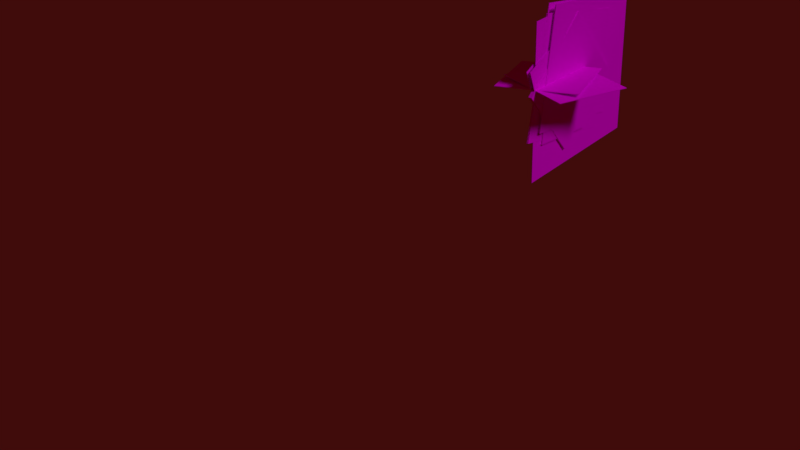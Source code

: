 # Source: Char.blend  (saved by Blender 2.79.0; exported with 4.5.12 LTS)
import bpy
from mathutils import Matrix  # noqa: F401  (used for matrix-valued properties, if any)

bpy.ops.wm.read_factory_settings(use_empty=True)
scene = bpy.context.scene
scene.name = 'Scene'

# ---- collections
col_collection_1 = bpy.data.collections.new('Collection 1'); scene.collection.children.link(col_collection_1)

# ---- images (referenced by path relative to the original .blend; pixels are not part of the script)
import os
ASSET_DIR = os.environ.get("B2B_ASSET_DIR", "")  # directory of the original .blend (textures are referenced by path, not embedded)
HERE = os.path.dirname(os.path.abspath(__file__))  # packed textures are extracted next to this script under _unpacked/

def load_image(name, relpath, width, height, colorspace="sRGB"):
    """Load a texture the original file referenced (path relative to the .blend, or extracted next to this script)."""
    p = next((c for c in (os.path.join(HERE, relpath), os.path.join(ASSET_DIR, relpath)) if relpath and os.path.exists(c)), "")
    if p:
        img = bpy.data.images.load(p, check_existing=True)
        img.name = name
    else:  # same state as the original file: an image datablock whose file is absent (Cycles renders it pink)
        img = bpy.data.images.new(name, width, height)
        img.source = "FILE"
        img.filepath = "//" + (relpath or name)
    img.colorspace_settings.name = colorspace
    return img
img_soldier_spritemap_psd = load_image('Soldier_Spritemap.psd', 'Soldier_Spritemap.psd', 1024, 1024, 'sRGB')

# ---- materials (node trees are filled in below, after node groups)
mat_material_001 = bpy.data.materials.new('Material.001')
mat_material_001.alpha_threshold = 0.0
mat_material_001.roughness = 0.5

# ---- material node trees
mat_material_001.use_nodes = True; mat_material_001.node_tree.nodes.clear()
_N = mat_material_001.node_tree.nodes; _L = mat_material_001.node_tree.links
n0 = _N.new('ShaderNodeOutputMaterial'); n0.name = 'Material Output'; n0.location = (300, 300)
n1 = _N.new('ShaderNodeMixShader'); n1.name = 'Mix Shader'; n1.location = (10, 321)
n2 = _N.new('ShaderNodeTexImage'); n2.name = 'Image Texture'; n2.location = (-521, 399)
n2.width = 140
n2.image = img_soldier_spritemap_psd
n3 = _N.new('ShaderNodeBsdfTransparent'); n3.name = 'Transparent BSDF'; n3.location = (-170, 123)
n4 = _N.new('ShaderNodeBsdfDiffuse'); n4.name = 'Diffuse BSDF'; n4.location = (-234, 422)
_L.new(n2.outputs[0], n4.inputs[0])
_L.new(n1.outputs[0], n0.inputs[0])
_L.new(n2.outputs[1], n1.inputs[0])
_L.new(n3.outputs[0], n1.inputs[1])
_L.new(n4.outputs[0], n1.inputs[2])
n0.is_active_output = True

# ---- world
world_world = bpy.data.worlds.new('World'); scene.world = world_world
world_world.color = (0.05087, 0.003552, 0.003224)
world_world.use_sun_shadow = False
world_world.sun_shadow_jitter_overblur = 0.0
world_world.cycles.sampling_method = 'MANUAL'

# ---- lights
light_sun = bpy.data.lights.new('Sun', 'SUN')
light_sun.transmission_factor = 0.0
light_sun.angle = 0.1993
light_sun.energy = 1.0
light_sun.shadow_buffer_clip_start = 0.5
light_sun.shadow_soft_size = 0.1
light_sun.shadow_cascade_max_distance = 1000.0

# ---- meshes
me_plane_005 = bpy.data.meshes.new('Plane.005')
me_plane_005.from_pydata([(1.408, -0.889, 0.03383), (1.609, 0.7869, 0.03377), (-0.2666, -0.6886, -0.03377), (-0.06598, 0.9874, -0.03383)], [], [(0, 1, 3, 2)])
_uv = me_plane_005.uv_layers.new(name='UVMap')
_uv.uv.foreach_set('vector', [0.5191, 0.5994, 0.7403, 0.5994, 0.7403, 0.8206, 0.5191, 0.8206])
me_plane_005.materials.append(mat_material_001)
me_plane_005.use_remesh_preserve_volume = False
me_plane_005.use_remesh_preserve_attributes = False
me_plane_005.use_mirror_vertex_groups = False
me_plane_005.update()
me_plane_010 = bpy.data.meshes.new('Plane.010')
me_plane_010.from_pydata([(0.8439, 0.8439, -2.277e-06), (-0.8439, 0.8439, 5.266e-06), (0.8439, -0.8439, -5.266e-06), (-0.8439, -0.8439, 2.277e-06)], [], [(0, 1, 3, 2)])
_uv = me_plane_010.uv_layers.new(name='UVMap')
_uv.uv.foreach_set('vector', [0.5191, 0.5994, 0.7403, 0.5994, 0.7403, 0.8206, 0.5191, 0.8206])
me_plane_010.materials.append(mat_material_001)
me_plane_010.use_remesh_preserve_volume = False
me_plane_010.use_remesh_preserve_attributes = False
me_plane_010.use_mirror_vertex_groups = False
me_plane_010.update()
me_plane_002 = bpy.data.meshes.new('Plane.002')
me_plane_002.from_pydata([(0.7746, -1.85, 1.015), (1.211, -1.782, -0.4065), (-0.6487, -1.828, 0.579), (-0.212, -1.76, -0.8427)], [], [(0, 1, 3, 2)])
_uv = me_plane_002.uv_layers.new(name='UVMap')
_uv.uv.foreach_set('vector', [0.2993, 0.6882, 0.4423, 0.6882, 0.4423, 0.8311, 0.2993, 0.8311])
me_plane_002.materials.append(mat_material_001)
me_plane_002.use_remesh_preserve_volume = False
me_plane_002.use_remesh_preserve_attributes = False
me_plane_002.use_mirror_vertex_groups = False
me_plane_002.update()
me_plane_013 = bpy.data.meshes.new('Plane.013')
me_plane_013.from_pydata([(-0.7525, -0.7269, 0.117), (0.7342, -0.7282, 0.1973), (-0.7342, 0.7282, -0.1973), (0.7525, 0.7269, -0.117)], [], [(0, 1, 3, 2)])
_uv = me_plane_013.uv_layers.new(name='UVMap')
_uv.uv.foreach_set('vector', [0.2993, 0.6882, 0.4423, 0.6882, 0.4423, 0.8311, 0.2993, 0.8311])
me_plane_013.materials.append(mat_material_001)
me_plane_013.use_remesh_preserve_volume = False
me_plane_013.use_remesh_preserve_attributes = False
me_plane_013.use_mirror_vertex_groups = False
me_plane_013.update()
me_plane_003 = bpy.data.meshes.new('Plane.003')
me_plane_003.from_pydata([(1.66, 1.024, -0.02818), (1.316, -0.4243, -0.02818), (0.2109, 1.368, -0.02818), (-0.1326, -0.08087, -0.02818)], [], [(0, 1, 3, 2)])
_uv = me_plane_003.uv_layers.new(name='UVMap')
_uv.uv.foreach_set('vector', [0.2697, 0.2043, 0.4719, 0.2043, 0.4719, 0.4065, 0.2697, 0.4065])
me_plane_003.materials.append(mat_material_001)
me_plane_003.use_remesh_preserve_volume = False
me_plane_003.use_remesh_preserve_attributes = False
me_plane_003.use_mirror_vertex_groups = False
me_plane_003.update()
me_plane_004 = bpy.data.meshes.new('Plane.004')
me_plane_004.from_pydata([(-0.8439, -0.8439, 6.27e-15), (0.8439, -0.8439, -3.747e-15), (-0.8439, 0.8439, 3.747e-15), (0.8439, 0.8439, -6.27e-15)], [], [(0, 1, 3, 2)])
_uv = me_plane_004.uv_layers.new(name='UVMap')
_uv.uv.foreach_set('vector', [0.5067, 0.1917, 0.7279, 0.1917, 0.7279, 0.4129, 0.5067, 0.4129])
me_plane_004.materials.append(mat_material_001)
me_plane_004.use_remesh_preserve_volume = False
me_plane_004.use_remesh_preserve_attributes = False
me_plane_004.use_mirror_vertex_groups = False
me_plane_004.update()
me_plane_008 = bpy.data.meshes.new('Plane.008')
me_plane_008.from_pydata([(-0.8439, -0.8439, 6.27e-15), (0.8439, -0.8439, -3.747e-15), (-0.8439, 0.8439, 3.747e-15), (0.8439, 0.8439, -6.27e-15)], [], [(0, 1, 3, 2)])
_uv = me_plane_008.uv_layers.new(name='UVMap')
_uv.uv.foreach_set('vector', [0.8393, 0.174, 0.9348, 0.174, 0.9348, 0.2694, 0.8393, 0.2694])
me_plane_008.materials.append(mat_material_001)
me_plane_008.use_remesh_preserve_volume = False
me_plane_008.use_remesh_preserve_attributes = False
me_plane_008.use_mirror_vertex_groups = False
me_plane_008.update()
me_plane_012 = bpy.data.meshes.new('Plane.012')
me_plane_012.from_pydata([(-0.7444, -0.7444, -6.009e-15), (0.7444, -0.7444, -1.096e-15), (-0.7444, 0.7444, 1.096e-15), (0.7444, 0.7444, 6.009e-15)], [], [(0, 1, 3, 2)])
_uv = me_plane_012.uv_layers.new(name='UVMap')
_uv.uv.foreach_set('vector', [0.2697, 0.2043, 0.4719, 0.2043, 0.4719, 0.4065, 0.2697, 0.4065])
me_plane_012.materials.append(mat_material_001)
me_plane_012.use_remesh_preserve_volume = False
me_plane_012.use_remesh_preserve_attributes = False
me_plane_012.use_mirror_vertex_groups = False
me_plane_012.update()
me_plane_011 = bpy.data.meshes.new('Plane.011')
me_plane_011.from_pydata([(-0.8439, -0.8439, 6.27e-15), (0.8439, -0.8439, -3.747e-15), (-0.8439, 0.8439, 3.747e-15), (0.8439, 0.8439, -6.27e-15)], [], [(0, 1, 3, 2)])
_uv = me_plane_011.uv_layers.new(name='UVMap')
_uv.uv.foreach_set('vector', [0.5067, 0.1917, 0.7279, 0.1917, 0.7279, 0.4129, 0.5067, 0.4129])
me_plane_011.materials.append(mat_material_001)
me_plane_011.use_remesh_preserve_volume = False
me_plane_011.use_remesh_preserve_attributes = False
me_plane_011.use_mirror_vertex_groups = False
me_plane_011.update()
me_plane_009 = bpy.data.meshes.new('Plane.009')
me_plane_009.from_pydata([(-0.8439, -0.8439, 6.27e-15), (0.8439, -0.8439, -3.747e-15), (-0.8439, 0.8439, 3.747e-15), (0.8439, 0.8439, -6.27e-15)], [], [(0, 1, 3, 2)])
_uv = me_plane_009.uv_layers.new(name='UVMap')
_uv.uv.foreach_set('vector', [0.8393, 0.174, 0.9348, 0.174, 0.9348, 0.2694, 0.8393, 0.2694])
me_plane_009.materials.append(mat_material_001)
me_plane_009.use_remesh_preserve_volume = False
me_plane_009.use_remesh_preserve_attributes = False
me_plane_009.use_mirror_vertex_groups = False
me_plane_009.update()
me_plane = bpy.data.meshes.new('Plane')
me_plane.from_pydata([(-0.7444, -0.7444, -6.009e-15), (0.7444, -0.7444, -1.096e-15), (-0.7444, 0.7444, 1.096e-15), (0.7444, 0.7444, 6.009e-15)], [], [(0, 1, 3, 2)])
_uv = me_plane.uv_layers.new(name='UVMap')
_uv.uv.foreach_set('vector', [0.01389, 0.6094, 0.2823, 0.6094, 0.2823, 0.8778, 0.01389, 0.8778])
me_plane.materials.append(mat_material_001)
me_plane.use_remesh_preserve_volume = False
me_plane.use_remesh_preserve_attributes = False
me_plane.use_mirror_vertex_groups = False
me_plane.update()
me_plane_006 = bpy.data.meshes.new('Plane.006')
me_plane_006.from_pydata([(-0.5314, -0.5314, 1.194e-09), (0.5113, -0.5314, 1.194e-09), (-0.5314, 0.5113, 1.194e-09), (0.5113, 0.5113, 1.194e-09)], [], [(0, 1, 3, 2)])
_uv = me_plane_006.uv_layers.new(name='UVMap')
_uv.uv.foreach_set('vector', [0.08897, 0.2979, 0.1969, 0.2979, 0.1969, 0.4059, 0.08897, 0.4059])
me_plane_006.materials.append(mat_material_001)
me_plane_006.use_remesh_preserve_volume = False
me_plane_006.use_remesh_preserve_attributes = False
me_plane_006.use_mirror_vertex_groups = False
me_plane_006.update()
me_plane_007 = bpy.data.meshes.new('Plane.007')
me_plane_007.from_pydata([(-0.5314, -0.5314, 1.194e-09), (0.5113, -0.5314, 1.194e-09), (-0.5314, 0.5113, 1.194e-09), (0.5113, 0.5113, 1.194e-09)], [], [(0, 1, 3, 2)])
_uv = me_plane_007.uv_layers.new(name='UVMap')
_uv.uv.foreach_set('vector', [0.7768, 0.7114, 0.9445, 0.7114, 0.9445, 0.8791, 0.7768, 0.8791])
me_plane_007.materials.append(mat_material_001)
me_plane_007.use_remesh_preserve_volume = False
me_plane_007.use_remesh_preserve_attributes = False
me_plane_007.use_mirror_vertex_groups = False
me_plane_007.update()
arm_armature = bpy.data.armatures.new('Armature')  # bones are not reproduced

# ---- objects
ob_empty_003 = bpy.data.objects.new('Empty.003', None)
ob_empty_002 = bpy.data.objects.new('Empty.002', None)
ob_empty_001 = bpy.data.objects.new('Empty.001', None)
ob_empty = bpy.data.objects.new('Empty', None)
ob_armature = bpy.data.objects.new('Armature', arm_armature)
ob_plane_004 = bpy.data.objects.new('Plane.004', me_plane_005)
ob_plane_009 = bpy.data.objects.new('Plane.009', me_plane_010)
ob_plane_001 = bpy.data.objects.new('Plane.001', me_plane_002)
ob_plane_012 = bpy.data.objects.new('Plane.012', me_plane_013)
ob_plane_002 = bpy.data.objects.new('Plane.002', me_plane_003)
ob_plane_003 = bpy.data.objects.new('Plane.003', me_plane_004)
ob_plane_007 = bpy.data.objects.new('Plane.007', me_plane_008)
ob_plane_011 = bpy.data.objects.new('Plane.011', me_plane_012)
ob_plane_010 = bpy.data.objects.new('Plane.010', me_plane_011)
ob_plane_008 = bpy.data.objects.new('Plane.008', me_plane_009)
ob_plane = bpy.data.objects.new('Plane', me_plane)
ob_plane_005 = bpy.data.objects.new('Plane.005', me_plane_006)
ob_plane_006 = bpy.data.objects.new('Plane.006', me_plane_007)
ob_sun = bpy.data.objects.new('Sun', light_sun)

# ---- transforms, parenting, visibility, modifiers, constraints
ob_empty_003.location = (-0.1086, 0.1221, -0.3599)
ob_empty_003.scale = (0.1828, 0.1828, 0.1828)
ob_empty_003.empty_display_type = 'SPHERE'
ob_empty_003.empty_image_offset = (0.0, 0.0)
ob_empty_003.lineart.crease_threshold = 0.0
ob_empty_002.location = (0.112, -1.105, 1.622)
ob_empty_002.scale = (0.1828, 0.1828, 0.1828)
ob_empty_002.empty_display_type = 'SPHERE'
ob_empty_002.empty_image_offset = (0.0, 0.0)
ob_empty_002.lineart.crease_threshold = 0.0
ob_empty_001.location = (-0.01599, 0.4731, -1.327)
ob_empty_001.scale = (0.04782, 0.04782, 0.04782)
ob_empty_001.empty_display_type = 'SPHERE'
ob_empty_001.empty_display_size = 2.0
ob_empty_001.empty_image_offset = (0.0, 0.0)
ob_empty_001.lineart.crease_threshold = 0.0
ob_empty.location = (0.01464, -0.0269, -1.357)
ob_empty.scale = (0.04782, 0.04782, 0.04782)
ob_empty.empty_display_type = 'SPHERE'
ob_empty.empty_display_size = 2.0
ob_empty.empty_image_offset = (0.0, 0.0)
ob_empty.lineart.crease_threshold = 0.0
ob_armature.location = (1.829e-16, 1.355, 0.8238)
ob_armature.hide_select = True
ob_armature.show_in_front = True
ob_armature.lineart.crease_threshold = 0.0
ob_plane_004.location = (-0.008035, 0.1033, 0.08529)
ob_plane_004.rotation_euler = (1.571, 7.55e-08, 1.571)
ob_plane_004.scale = (0.6066, 0.6066, 0.6066)
ob_plane_004.hide_select = True
ob_plane_004.lineart.crease_threshold = 0.0
_m = ob_plane_004.modifiers.new('Solidify', 'SOLIDIFY')
_m.nonmanifold_thickness_mode = 'FIXED'
_m.nonmanifold_merge_threshold = 0.0003
_c = ob_plane_004.constraints.new('CHILD_OF'); _c.name = 'Child Of'
_c.target = ob_armature
_c.subtarget = 'LLArm'
_c.set_inverse_pending = False
ob_plane_009.location = (0.005954, 0.5158, 0.1137)
ob_plane_009.rotation_euler = (1.532, 1.688, 1.57)
ob_plane_009.scale = (0.6066, 0.6066, -0.6066)
ob_plane_009.hide_select = True
ob_plane_009.lineart.crease_threshold = 0.0
_m = ob_plane_009.modifiers.new('Solidify', 'SOLIDIFY')
_m.nonmanifold_thickness_mode = 'FIXED'
_m.nonmanifold_merge_threshold = 0.0003
_c = ob_plane_009.constraints.new('CHILD_OF'); _c.name = 'Child Of'
_c.target = ob_armature
_c.subtarget = 'RLArm'
_c.set_inverse_pending = False
ob_plane_001.location = (0.03356, 0.07358, 0.8719)
ob_plane_001.rotation_euler = (1.571, 7.55e-08, 1.571)
ob_plane_001.scale = (0.4575, 0.4575, 0.4575)
ob_plane_001.hide_select = True
ob_plane_001.lineart.crease_threshold = 0.0
_m = ob_plane_001.modifiers.new('Solidify', 'SOLIDIFY')
_m.nonmanifold_thickness_mode = 'FIXED'
_m.nonmanifold_merge_threshold = 0.0003
_c = ob_plane_001.constraints.new('CHILD_OF'); _c.name = 'Child Of'
_c.target = ob_armature
_c.subtarget = 'LUArm'
_c.set_inverse_pending = False
ob_plane_012.location = (-0.07439, 0.2031, 0.04644)
ob_plane_012.rotation_euler = (2.92, 0.007038, 0.2591)
ob_plane_012.scale = (0.4575, 0.4575, -0.4575)
ob_plane_012.hide_select = True
ob_plane_012.lineart.crease_threshold = 0.0
_m = ob_plane_012.modifiers.new('Solidify', 'SOLIDIFY')
_m.nonmanifold_thickness_mode = 'FIXED'
_m.nonmanifold_merge_threshold = 0.0003
_c = ob_plane_012.constraints.new('CHILD_OF'); _c.name = 'Child Of'
_c.target = ob_armature
_c.subtarget = 'RUArm'
_c.set_inverse_pending = False
ob_plane_002.location = (0.01074, 0.005459, -0.2762)
ob_plane_002.rotation_euler = (1.571, 7.55e-08, 1.571)
ob_plane_002.scale = (0.6066, 0.6066, 0.6066)
ob_plane_002.hide_select = True
ob_plane_002.lineart.crease_threshold = 0.0
_m = ob_plane_002.modifiers.new('Solidify', 'SOLIDIFY')
_m.nonmanifold_thickness_mode = 'FIXED'
_m.nonmanifold_merge_threshold = 0.0003
_c = ob_plane_002.constraints.new('CHILD_OF'); _c.name = 'Child Of'
_c.target = ob_armature
_c.subtarget = 'ULLeg'
_c.set_inverse_pending = False
ob_plane_003.location = (0.0001158, 0.413, 0.03223)
ob_plane_003.rotation_euler = (1.571, -1.4, 1.571)
ob_plane_003.scale = (0.6066, 0.6066, 0.6066)
ob_plane_003.hide_select = True
ob_plane_003.lineart.crease_threshold = 0.0
_m = ob_plane_003.modifiers.new('Solidify', 'SOLIDIFY')
_m.nonmanifold_thickness_mode = 'FIXED'
_m.nonmanifold_merge_threshold = 0.0003
_c = ob_plane_003.constraints.new('CHILD_OF'); _c.name = 'Child Of'
_c.target = ob_armature
_c.subtarget = 'LLLeg'
_c.set_inverse_pending = False
ob_plane_007.location = (-0.0168, 0.1376, 0.07541)
ob_plane_007.rotation_euler = (1.571, 0.4217, 4.712)
ob_plane_007.scale = (0.321, 0.321, 0.321)
ob_plane_007.hide_select = True
ob_plane_007.lineart.crease_threshold = 0.0
_m = ob_plane_007.modifiers.new('Solidify', 'SOLIDIFY')
_m.nonmanifold_thickness_mode = 'FIXED'
_m.nonmanifold_merge_threshold = 0.0003
_c = ob_plane_007.constraints.new('CHILD_OF'); _c.name = 'Child Of'
_c.target = ob_armature
_c.subtarget = 'LFoot'
_c.set_inverse_pending = False
ob_plane_011.location = (0.006761, 0.4767, 0.006923)
ob_plane_011.rotation_euler = (1.571, 1.338, 4.712)
ob_plane_011.scale = (0.6066, 0.6066, -0.6066)
ob_plane_011.hide_select = True
ob_plane_011.lineart.crease_threshold = 0.0
_m = ob_plane_011.modifiers.new('Solidify', 'SOLIDIFY')
_m.nonmanifold_thickness_mode = 'FIXED'
_m.nonmanifold_merge_threshold = 0.0003
_c = ob_plane_011.constraints.new('CHILD_OF'); _c.name = 'Child Of'
_c.target = ob_armature
_c.subtarget = 'URLeg'
_c.set_inverse_pending = False
ob_plane_010.location = (0.001711, 0.4149, 0.03336)
ob_plane_010.rotation_euler = (1.571, -1.401, 1.571)
ob_plane_010.scale = (0.6066, 0.6066, -0.6066)
ob_plane_010.hide_select = True
ob_plane_010.lineart.crease_threshold = 0.0
_m = ob_plane_010.modifiers.new('Solidify', 'SOLIDIFY')
_m.nonmanifold_thickness_mode = 'FIXED'
_m.nonmanifold_merge_threshold = 0.0003
_c = ob_plane_010.constraints.new('CHILD_OF'); _c.name = 'Child Of'
_c.target = ob_armature
_c.subtarget = 'LRLeg'
_c.set_inverse_pending = False
ob_plane_008.location = (0.02049, 0.1357, 0.08098)
ob_plane_008.rotation_euler = (1.571, 0.4229, 4.712)
ob_plane_008.scale = (0.321, 0.321, -0.321)
ob_plane_008.hide_select = True
ob_plane_008.lineart.crease_threshold = 0.0
_m = ob_plane_008.modifiers.new('Solidify', 'SOLIDIFY')
_m.nonmanifold_thickness_mode = 'FIXED'
_m.nonmanifold_merge_threshold = 0.0003
_c = ob_plane_008.constraints.new('CHILD_OF'); _c.name = 'Child Of'
_c.target = ob_armature
_c.subtarget = 'RFoot'
_c.set_inverse_pending = False
ob_plane.location = (0.002033, 0.557, -0.0513)
ob_plane.rotation_euler = (1.571, -1.526, -1.571)
ob_plane.scale = (0.9077, 0.9077, 0.9077)
ob_plane.hide_select = True
ob_plane.lineart.crease_threshold = 0.0
_m = ob_plane.modifiers.new('Solidify', 'SOLIDIFY')
_m.thickness = 0.005
_m.nonmanifold_thickness_mode = 'FIXED'
_m.nonmanifold_merge_threshold = 0.0003
_c = ob_plane.constraints.new('CHILD_OF'); _c.name = 'Child Of'
_c.target = ob_armature
_c.subtarget = 'Chest'
_c.set_inverse_pending = False
ob_plane_005.location = (0.005877, 0.3547, -0.154)
ob_plane_005.rotation_euler = (-1.571, -1.5, 1.571)
ob_plane_005.scale = (0.6066, 0.6066, 0.6066)
ob_plane_005.hide_select = True
ob_plane_005.lineart.crease_threshold = 0.0
_m = ob_plane_005.modifiers.new('Solidify', 'SOLIDIFY')
_m.thickness = 0.025
_m.nonmanifold_thickness_mode = 'FIXED'
_m.nonmanifold_merge_threshold = 0.0003
_c = ob_plane_005.constraints.new('CHILD_OF'); _c.name = 'Child Of'
_c.target = ob_armature
_c.subtarget = 'Neck'
_c.set_inverse_pending = False
ob_plane_006.location = (-0.005249, 0.385, -0.01365)
ob_plane_006.rotation_euler = (1.571, -0.8348, 4.712)
ob_plane_006.scale = (0.7807, 0.7807, 0.7807)
ob_plane_006.hide_select = True
ob_plane_006.lineart.crease_threshold = 0.0
_m = ob_plane_006.modifiers.new('Solidify', 'SOLIDIFY')
_m.thickness = 0.039
_m.nonmanifold_thickness_mode = 'FIXED'
_m.nonmanifold_merge_threshold = 0.0003
_c = ob_plane_006.constraints.new('CHILD_OF'); _c.name = 'Child Of'
_c.target = ob_armature
_c.subtarget = 'Head'
_c.set_inverse_pending = False
ob_sun.location = (0.005133, 0.09548, -1.007)
ob_sun.rotation_euler = (0.01612, 0.7667, -0.01044)
ob_sun.hide_select = True
ob_sun.lineart.crease_threshold = 0.0

# ---- collection membership
col_collection_1.objects.link(ob_empty_003)
col_collection_1.objects.link(ob_empty_002)
col_collection_1.objects.link(ob_empty_001)
col_collection_1.objects.link(ob_empty)
col_collection_1.objects.link(ob_armature)
col_collection_1.objects.link(ob_plane_004)
col_collection_1.objects.link(ob_plane_009)
col_collection_1.objects.link(ob_plane_001)
col_collection_1.objects.link(ob_plane_012)
col_collection_1.objects.link(ob_plane_002)
col_collection_1.objects.link(ob_plane_003)
col_collection_1.objects.link(ob_plane_007)
col_collection_1.objects.link(ob_plane_011)
col_collection_1.objects.link(ob_plane_010)
col_collection_1.objects.link(ob_plane_008)
col_collection_1.objects.link(ob_plane)
col_collection_1.objects.link(ob_plane_005)
col_collection_1.objects.link(ob_plane_006)
col_collection_1.objects.link(ob_sun)

# ---- scene / render settings (as saved in the file)
scene.frame_start = 40; scene.frame_end = 100; scene.frame_set(138)
scene.render.engine = 'CYCLES'
scene.render.resolution_percentage = 50
scene.render.fps = 60
scene.render.dither_intensity = 0.0
scene.cycles.use_denoising = False
scene.cycles.samples = 128
scene.cycles.sampling_pattern = 'TABULATED_SOBOL'
scene.cycles.use_adaptive_sampling = False
scene.cycles.use_light_tree = False
scene.cycles.blur_glossy = 0.0
scene.cycles.sample_clamp_indirect = 0.0
scene.view_settings.view_transform = 'Standard'
bpy.context.view_layer.update()

# ---- added for rendering (the .blend has no active camera): camera
cam_auto = bpy.data.cameras.new('AutoCamera')
cam_auto.lens = 50.0
cam_auto.sensor_width = 36.0
cam_auto.clip_end = 1000.0
ob_auto_camera = bpy.data.objects.new('AutoCamera', cam_auto)
scene.collection.objects.link(ob_auto_camera)
ob_auto_camera.location = (4.39272, -5.65438, 3.84937)
ob_auto_camera.rotation_euler = (1.09748, -7.21219e-08, 0.694738)
scene.camera = ob_auto_camera
bpy.context.view_layer.update()
